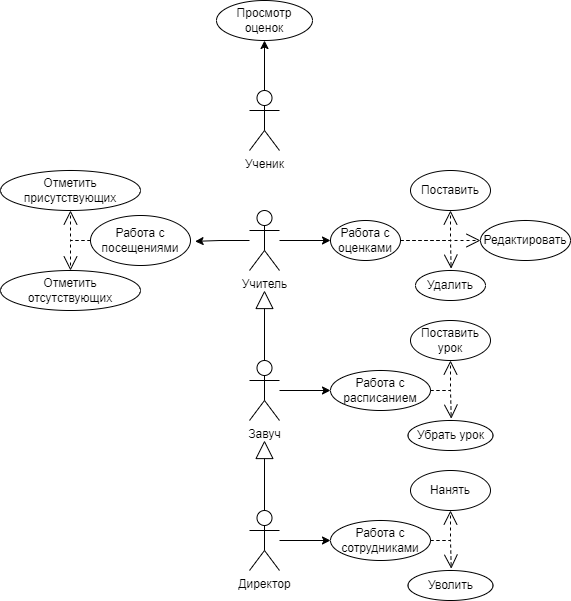

The diagram above was exported from draw.io. Its source (the exported page's mxGraphModel, read from the mxfile embedded in the PNG):
<mxGraphModel dx="1434" dy="794" grid="1" gridSize="10" guides="1" tooltips="1" connect="1" arrows="1" fold="1" page="1" pageScale="1" pageWidth="827" pageHeight="1169" math="0" shadow="0">
  <root>
    <mxCell id="0" />
    <mxCell id="1" parent="0" />
    <mxCell id="s5hSkMg9LQ-1Y6Kydbml-6" value="" style="edgeStyle=orthogonalEdgeStyle;rounded=0;orthogonalLoop=1;jettySize=auto;html=1;entryX=0.5;entryY=1;entryDx=0;entryDy=0;" parent="1" source="s5hSkMg9LQ-1Y6Kydbml-1" target="s5hSkMg9LQ-1Y6Kydbml-7" edge="1">
      <mxGeometry relative="1" as="geometry">
        <mxPoint x="414" y="120" as="targetPoint" />
      </mxGeometry>
    </mxCell>
    <mxCell id="s5hSkMg9LQ-1Y6Kydbml-1" value="Ученик" style="shape=umlActor;verticalLabelPosition=bottom;verticalAlign=top;html=1;" parent="1" vertex="1">
      <mxGeometry x="399" y="190" width="30" height="60" as="geometry" />
    </mxCell>
    <mxCell id="s5hSkMg9LQ-1Y6Kydbml-7" value="Просмотр оценок" style="ellipse;whiteSpace=wrap;html=1;" parent="1" vertex="1">
      <mxGeometry x="366" y="100" width="96" height="40" as="geometry" />
    </mxCell>
    <mxCell id="s5hSkMg9LQ-1Y6Kydbml-10" style="edgeStyle=orthogonalEdgeStyle;rounded=0;orthogonalLoop=1;jettySize=auto;html=1;" parent="1" source="s5hSkMg9LQ-1Y6Kydbml-8" target="s5hSkMg9LQ-1Y6Kydbml-9" edge="1">
      <mxGeometry relative="1" as="geometry" />
    </mxCell>
    <mxCell id="s5hSkMg9LQ-1Y6Kydbml-8" value="Учитель" style="shape=umlActor;verticalLabelPosition=bottom;verticalAlign=top;html=1;" parent="1" vertex="1">
      <mxGeometry x="399" y="310" width="30" height="60" as="geometry" />
    </mxCell>
    <mxCell id="s5hSkMg9LQ-1Y6Kydbml-9" value="Работа с оценками" style="ellipse;whiteSpace=wrap;html=1;" parent="1" vertex="1">
      <mxGeometry x="480" y="320" width="70" height="40" as="geometry" />
    </mxCell>
    <mxCell id="s5hSkMg9LQ-1Y6Kydbml-11" value="" style="endArrow=open;endSize=12;dashed=1;html=1;rounded=0;exitX=1;exitY=0.5;exitDx=0;exitDy=0;entryX=0.5;entryY=1;entryDx=0;entryDy=0;" parent="1" source="s5hSkMg9LQ-1Y6Kydbml-9" target="s5hSkMg9LQ-1Y6Kydbml-12" edge="1">
      <mxGeometry width="160" relative="1" as="geometry">
        <mxPoint x="550" y="300" as="sourcePoint" />
        <mxPoint x="600" y="300" as="targetPoint" />
        <Array as="points">
          <mxPoint x="600" y="340" />
        </Array>
      </mxGeometry>
    </mxCell>
    <mxCell id="s5hSkMg9LQ-1Y6Kydbml-12" value="Поставить" style="ellipse;whiteSpace=wrap;html=1;" parent="1" vertex="1">
      <mxGeometry x="560" y="270" width="80" height="40" as="geometry" />
    </mxCell>
    <mxCell id="s5hSkMg9LQ-1Y6Kydbml-13" value="Редактировать" style="ellipse;whiteSpace=wrap;html=1;" parent="1" vertex="1">
      <mxGeometry x="630" y="320" width="90" height="40" as="geometry" />
    </mxCell>
    <mxCell id="s5hSkMg9LQ-1Y6Kydbml-14" value="Удалить" style="ellipse;whiteSpace=wrap;html=1;" parent="1" vertex="1">
      <mxGeometry x="565" y="370" width="70" height="30" as="geometry" />
    </mxCell>
    <mxCell id="s5hSkMg9LQ-1Y6Kydbml-15" value="" style="endArrow=open;endSize=12;dashed=1;html=1;rounded=0;exitX=1;exitY=0.5;exitDx=0;exitDy=0;entryX=0.509;entryY=-0.061;entryDx=0;entryDy=0;entryPerimeter=0;" parent="1" source="s5hSkMg9LQ-1Y6Kydbml-9" target="s5hSkMg9LQ-1Y6Kydbml-14" edge="1">
      <mxGeometry width="160" relative="1" as="geometry">
        <mxPoint x="560" y="350" as="sourcePoint" />
        <mxPoint x="610" y="320" as="targetPoint" />
        <Array as="points">
          <mxPoint x="600" y="340" />
        </Array>
      </mxGeometry>
    </mxCell>
    <mxCell id="s5hSkMg9LQ-1Y6Kydbml-16" value="" style="endArrow=open;endSize=12;dashed=1;html=1;rounded=0;exitX=1;exitY=0.5;exitDx=0;exitDy=0;entryX=0;entryY=0.5;entryDx=0;entryDy=0;" parent="1" source="s5hSkMg9LQ-1Y6Kydbml-9" target="s5hSkMg9LQ-1Y6Kydbml-13" edge="1">
      <mxGeometry width="160" relative="1" as="geometry">
        <mxPoint x="560" y="350" as="sourcePoint" />
        <mxPoint x="611" y="378" as="targetPoint" />
        <Array as="points">
          <mxPoint x="600" y="340" />
        </Array>
      </mxGeometry>
    </mxCell>
    <mxCell id="s5hSkMg9LQ-1Y6Kydbml-26" style="edgeStyle=orthogonalEdgeStyle;rounded=0;orthogonalLoop=1;jettySize=auto;html=1;" parent="1" source="s5hSkMg9LQ-1Y6Kydbml-17" target="s5hSkMg9LQ-1Y6Kydbml-19" edge="1">
      <mxGeometry relative="1" as="geometry" />
    </mxCell>
    <mxCell id="s5hSkMg9LQ-1Y6Kydbml-17" value="Завуч" style="shape=umlActor;verticalLabelPosition=bottom;verticalAlign=top;html=1;" parent="1" vertex="1">
      <mxGeometry x="399" y="460" width="30" height="60" as="geometry" />
    </mxCell>
    <mxCell id="s5hSkMg9LQ-1Y6Kydbml-18" value="" style="endArrow=block;endSize=16;endFill=0;html=1;rounded=0;exitX=0.5;exitY=0;exitDx=0;exitDy=0;exitPerimeter=0;" parent="1" source="s5hSkMg9LQ-1Y6Kydbml-17" edge="1">
      <mxGeometry width="160" relative="1" as="geometry">
        <mxPoint x="300" y="530" as="sourcePoint" />
        <mxPoint x="414" y="390" as="targetPoint" />
      </mxGeometry>
    </mxCell>
    <mxCell id="s5hSkMg9LQ-1Y6Kydbml-19" value="Работа с расписанием" style="ellipse;whiteSpace=wrap;html=1;" parent="1" vertex="1">
      <mxGeometry x="480" y="470" width="100" height="40" as="geometry" />
    </mxCell>
    <mxCell id="s5hSkMg9LQ-1Y6Kydbml-20" value="" style="endArrow=open;endSize=12;dashed=1;html=1;rounded=0;exitX=1;exitY=0.5;exitDx=0;exitDy=0;entryX=0.5;entryY=1;entryDx=0;entryDy=0;" parent="1" source="s5hSkMg9LQ-1Y6Kydbml-19" edge="1">
      <mxGeometry width="160" relative="1" as="geometry">
        <mxPoint x="550" y="450" as="sourcePoint" />
        <mxPoint x="600" y="460" as="targetPoint" />
        <Array as="points">
          <mxPoint x="600" y="490" />
        </Array>
      </mxGeometry>
    </mxCell>
    <mxCell id="s5hSkMg9LQ-1Y6Kydbml-21" value="Поставить урок" style="ellipse;whiteSpace=wrap;html=1;" parent="1" vertex="1">
      <mxGeometry x="560" y="420" width="80" height="40" as="geometry" />
    </mxCell>
    <mxCell id="s5hSkMg9LQ-1Y6Kydbml-23" value="Убрать урок" style="ellipse;whiteSpace=wrap;html=1;" parent="1" vertex="1">
      <mxGeometry x="557.5" y="520" width="85" height="30" as="geometry" />
    </mxCell>
    <mxCell id="s5hSkMg9LQ-1Y6Kydbml-24" value="" style="endArrow=open;endSize=12;dashed=1;html=1;rounded=0;exitX=1;exitY=0.5;exitDx=0;exitDy=0;entryX=0.509;entryY=-0.061;entryDx=0;entryDy=0;entryPerimeter=0;" parent="1" source="s5hSkMg9LQ-1Y6Kydbml-19" target="s5hSkMg9LQ-1Y6Kydbml-23" edge="1">
      <mxGeometry width="160" relative="1" as="geometry">
        <mxPoint x="560" y="500" as="sourcePoint" />
        <mxPoint x="610" y="470" as="targetPoint" />
        <Array as="points">
          <mxPoint x="600" y="490" />
        </Array>
      </mxGeometry>
    </mxCell>
    <mxCell id="s5hSkMg9LQ-1Y6Kydbml-28" style="edgeStyle=orthogonalEdgeStyle;rounded=0;orthogonalLoop=1;jettySize=auto;html=1;" parent="1" source="s5hSkMg9LQ-1Y6Kydbml-29" target="s5hSkMg9LQ-1Y6Kydbml-31" edge="1">
      <mxGeometry relative="1" as="geometry" />
    </mxCell>
    <mxCell id="s5hSkMg9LQ-1Y6Kydbml-29" value="Директор" style="shape=umlActor;verticalLabelPosition=bottom;verticalAlign=top;html=1;" parent="1" vertex="1">
      <mxGeometry x="399" y="610" width="30" height="60" as="geometry" />
    </mxCell>
    <mxCell id="s5hSkMg9LQ-1Y6Kydbml-30" value="" style="endArrow=block;endSize=16;endFill=0;html=1;rounded=0;exitX=0.5;exitY=0;exitDx=0;exitDy=0;exitPerimeter=0;" parent="1" source="s5hSkMg9LQ-1Y6Kydbml-29" edge="1">
      <mxGeometry width="160" relative="1" as="geometry">
        <mxPoint x="300" y="680" as="sourcePoint" />
        <mxPoint x="414" y="540" as="targetPoint" />
      </mxGeometry>
    </mxCell>
    <mxCell id="s5hSkMg9LQ-1Y6Kydbml-31" value="Работа с сотрудниками" style="ellipse;whiteSpace=wrap;html=1;" parent="1" vertex="1">
      <mxGeometry x="480" y="620" width="100" height="40" as="geometry" />
    </mxCell>
    <mxCell id="s5hSkMg9LQ-1Y6Kydbml-32" value="" style="endArrow=open;endSize=12;dashed=1;html=1;rounded=0;exitX=1;exitY=0.5;exitDx=0;exitDy=0;entryX=0.5;entryY=1;entryDx=0;entryDy=0;" parent="1" source="s5hSkMg9LQ-1Y6Kydbml-31" edge="1">
      <mxGeometry width="160" relative="1" as="geometry">
        <mxPoint x="550" y="600" as="sourcePoint" />
        <mxPoint x="600" y="610" as="targetPoint" />
        <Array as="points">
          <mxPoint x="600" y="640" />
        </Array>
      </mxGeometry>
    </mxCell>
    <mxCell id="s5hSkMg9LQ-1Y6Kydbml-33" value="Нанять" style="ellipse;whiteSpace=wrap;html=1;" parent="1" vertex="1">
      <mxGeometry x="560" y="570" width="80" height="40" as="geometry" />
    </mxCell>
    <mxCell id="s5hSkMg9LQ-1Y6Kydbml-34" value="Уволить" style="ellipse;whiteSpace=wrap;html=1;" parent="1" vertex="1">
      <mxGeometry x="557.5" y="670" width="85" height="30" as="geometry" />
    </mxCell>
    <mxCell id="s5hSkMg9LQ-1Y6Kydbml-35" value="" style="endArrow=open;endSize=12;dashed=1;html=1;rounded=0;exitX=1;exitY=0.5;exitDx=0;exitDy=0;entryX=0.509;entryY=-0.061;entryDx=0;entryDy=0;entryPerimeter=0;" parent="1" source="s5hSkMg9LQ-1Y6Kydbml-31" target="s5hSkMg9LQ-1Y6Kydbml-34" edge="1">
      <mxGeometry width="160" relative="1" as="geometry">
        <mxPoint x="560" y="650" as="sourcePoint" />
        <mxPoint x="610" y="620" as="targetPoint" />
        <Array as="points">
          <mxPoint x="600" y="640" />
        </Array>
      </mxGeometry>
    </mxCell>
    <mxCell id="mh57EDPAJyfR-TunZYvz-1" value="Работа с посещениями" style="ellipse;whiteSpace=wrap;html=1;" vertex="1" parent="1">
      <mxGeometry x="240" y="315" width="100" height="50" as="geometry" />
    </mxCell>
    <mxCell id="mh57EDPAJyfR-TunZYvz-2" style="edgeStyle=orthogonalEdgeStyle;rounded=0;orthogonalLoop=1;jettySize=auto;html=1;entryX=1.046;entryY=0.517;entryDx=0;entryDy=0;entryPerimeter=0;" edge="1" parent="1" source="s5hSkMg9LQ-1Y6Kydbml-8" target="mh57EDPAJyfR-TunZYvz-1">
      <mxGeometry relative="1" as="geometry" />
    </mxCell>
    <mxCell id="mh57EDPAJyfR-TunZYvz-3" value="" style="endArrow=open;endSize=12;dashed=1;html=1;rounded=0;exitX=0;exitY=0.5;exitDx=0;exitDy=0;" edge="1" parent="1" source="mh57EDPAJyfR-TunZYvz-1">
      <mxGeometry width="160" relative="1" as="geometry">
        <mxPoint x="140" y="289.76" as="sourcePoint" />
        <mxPoint x="220" y="310" as="targetPoint" />
        <Array as="points">
          <mxPoint x="220" y="340" />
        </Array>
      </mxGeometry>
    </mxCell>
    <mxCell id="mh57EDPAJyfR-TunZYvz-4" value="Отметить присутствующих" style="ellipse;whiteSpace=wrap;html=1;" vertex="1" parent="1">
      <mxGeometry x="150" y="270" width="140" height="40" as="geometry" />
    </mxCell>
    <mxCell id="mh57EDPAJyfR-TunZYvz-5" value="Отметить отсутствующих" style="ellipse;whiteSpace=wrap;html=1;" vertex="1" parent="1">
      <mxGeometry x="150" y="370" width="140" height="40" as="geometry" />
    </mxCell>
    <mxCell id="mh57EDPAJyfR-TunZYvz-6" value="" style="endArrow=open;endSize=12;dashed=1;html=1;rounded=0;entryX=0.5;entryY=0;entryDx=0;entryDy=0;" edge="1" parent="1" target="mh57EDPAJyfR-TunZYvz-5">
      <mxGeometry width="160" relative="1" as="geometry">
        <mxPoint x="240" y="340" as="sourcePoint" />
        <mxPoint x="230" y="320" as="targetPoint" />
        <Array as="points">
          <mxPoint x="220" y="340" />
        </Array>
      </mxGeometry>
    </mxCell>
  </root>
</mxGraphModel>